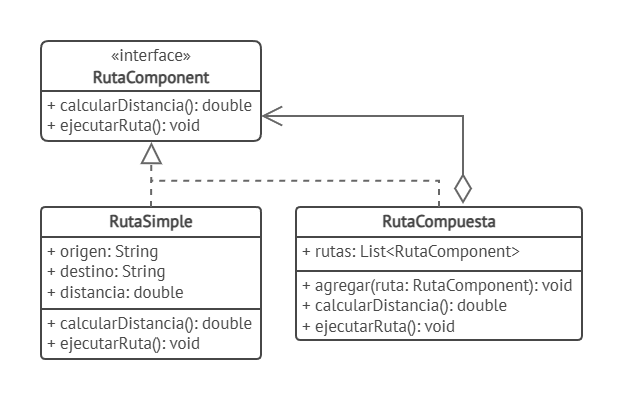

The diagram above was exported from draw.io. Its source (the exported page's mxGraphModel, read from the mxfile embedded in the PNG):
<mxGraphModel dx="1414" dy="783" grid="1" gridSize="10" guides="1" tooltips="1" connect="1" arrows="1" fold="1" page="1" pageScale="1" pageWidth="1169" pageHeight="827" math="0" shadow="0">
  <root>
    <mxCell id="0" />
    <mxCell id="1" parent="0" />
    <mxCell id="Fdm-OKcFPvoWGpVVdBbf-2" parent="1" style="swimlane;fontStyle=1;align=center;verticalAlign=top;childLayout=stackLayout;horizontal=1;startSize=30;horizontalStack=0;resizeParent=1;resizeParentMax=0;resizeLast=0;collapsible=0;marginBottom=0;whiteSpace=wrap;html=1;strokeWidth=2;rounded=1;roundedPerimeter=1;arcSize=5;fontFamily=PT Sans;fontSource=https%3A%2F%2Ffonts.googleapis.com%2Fcss%3Ffamily%3DPT%2BSans;fontColor=#474747;strokeColor=#474747;" value="&lt;font style=&quot;font-size: 17px; line-height: 90%;&quot;&gt;RutaSimple&lt;/font&gt;" vertex="1">
      <mxGeometry height="152" width="220" x="314" y="396" as="geometry" />
    </mxCell>
    <mxCell id="Fdm-OKcFPvoWGpVVdBbf-3" parent="Fdm-OKcFPvoWGpVVdBbf-2" style="text;strokeColor=none;fillColor=none;align=left;verticalAlign=top;spacingLeft=6;spacingRight=4;overflow=hidden;rotatable=0;points=[[0,0.5],[1,0.5]];portConstraint=eastwest;whiteSpace=wrap;html=1;fontFamily=PT Sans;fontSource=https%3A%2F%2Ffonts.googleapis.com%2Fcss%3Ffamily%3DPT%2BSans;fontColor=#474747;spacing=0;spacingTop=-1;" value="&lt;font style=&quot;font-size: 17px;&quot;&gt;+ origen: String&lt;/font&gt;&lt;div&gt;&lt;font style=&quot;font-size: 17px;&quot;&gt;+ destino: String&lt;/font&gt;&lt;/div&gt;&lt;div&gt;&lt;font style=&quot;font-size: 17px;&quot;&gt;+ distancia: double&lt;/font&gt;&lt;/div&gt;" vertex="1">
      <mxGeometry height="68" width="220" y="30" as="geometry" />
    </mxCell>
    <mxCell id="Fdm-OKcFPvoWGpVVdBbf-4" parent="Fdm-OKcFPvoWGpVVdBbf-2" style="line;strokeWidth=2;fillColor=none;align=left;verticalAlign=middle;spacingTop=-1;spacingLeft=3;spacingRight=3;rotatable=0;labelPosition=right;points=[];portConstraint=eastwest;strokeColor=inherit;fontFamily=PT Sans;fontSource=https%3A%2F%2Ffonts.googleapis.com%2Fcss%3Ffamily%3DPT%2BSans;fontColor=#474747;" value="" vertex="1">
      <mxGeometry height="8" width="220" y="98" as="geometry" />
    </mxCell>
    <mxCell id="Fdm-OKcFPvoWGpVVdBbf-5" parent="Fdm-OKcFPvoWGpVVdBbf-2" style="text;strokeColor=none;fillColor=none;align=left;verticalAlign=top;spacingLeft=6;spacingRight=0;overflow=hidden;rotatable=0;points=[[0,0.5],[1,0.5]];portConstraint=eastwest;whiteSpace=wrap;html=1;fontFamily=PT Sans;fontSource=https%3A%2F%2Ffonts.googleapis.com%2Fcss%3Ffamily%3DPT%2BSans;fontColor=#474747;imageWidth=0;imageHeight=0;spacing=0;spacingTop=-5;" value="&lt;span style=&quot;color: rgb(73, 73, 73); font-size: 17px;&quot;&gt;+ calcularDistancia(): double&lt;/span&gt;&lt;div&gt;&lt;span style=&quot;color: rgb(73, 73, 73); font-size: 17px;&quot;&gt;+ ejecutarRuta(): void&lt;/span&gt;&lt;/div&gt;" vertex="1">
      <mxGeometry height="46" width="220" y="106" as="geometry" />
    </mxCell>
    <mxCell id="Fdm-OKcFPvoWGpVVdBbf-20" parent="1" style="swimlane;fontStyle=1;align=center;verticalAlign=top;childLayout=stackLayout;horizontal=1;startSize=50;horizontalStack=0;resizeParent=1;resizeParentMax=0;resizeLast=0;collapsible=0;marginBottom=0;whiteSpace=wrap;html=1;strokeWidth=2;rounded=1;roundedPerimeter=1;arcSize=5;fontFamily=PT Sans;fontSource=https%3A%2F%2Ffonts.googleapis.com%2Fcss%3Ffamily%3DPT%2BSans;fontColor=#474747;strokeColor=#474747;spacing=0;spacingTop=-2;" value="&lt;div style=&quot;line-height: 130%;&quot;&gt;&lt;div&gt;&lt;font style=&quot;font-size: 17px; font-weight: normal; line-height: 130%;&quot;&gt;«interface»&lt;/font&gt;&lt;/div&gt;&lt;font style=&quot;font-size: 17px; line-height: 130%;&quot;&gt;RutaComponent&lt;/font&gt;&lt;/div&gt;" vertex="1">
      <mxGeometry height="100" width="220" x="314" y="230" as="geometry" />
    </mxCell>
    <mxCell id="Fdm-OKcFPvoWGpVVdBbf-23" parent="Fdm-OKcFPvoWGpVVdBbf-20" style="text;strokeColor=none;fillColor=none;align=left;verticalAlign=top;spacingLeft=6;spacingRight=0;overflow=hidden;rotatable=0;points=[[0,0.5],[1,0.5]];portConstraint=eastwest;whiteSpace=wrap;html=1;fontFamily=PT Sans;fontSource=https%3A%2F%2Ffonts.googleapis.com%2Fcss%3Ffamily%3DPT%2BSans;fontColor=#474747;imageWidth=0;imageHeight=0;spacing=0;spacingTop=-1;" value="&lt;span style=&quot;color: rgb(73, 73, 73); font-size: 17px;&quot;&gt;+ calcularDistancia(): double&lt;/span&gt;&lt;div&gt;&lt;span style=&quot;color: rgb(73, 73, 73); font-size: 17px;&quot;&gt;+ ejecutarRuta(): void&lt;/span&gt;&lt;/div&gt;" vertex="1">
      <mxGeometry height="50" width="220" y="50" as="geometry" />
    </mxCell>
    <mxCell id="Fdm-OKcFPvoWGpVVdBbf-24" edge="1" parent="1" source="Fdm-OKcFPvoWGpVVdBbf-2" style="endArrow=block;dashed=1;endFill=0;endSize=17;html=1;rounded=0;strokeWidth=2;strokeColor=#676767;entryX=0.502;entryY=1.02;entryDx=0;entryDy=0;entryPerimeter=0;exitX=0.5;exitY=0;exitDx=0;exitDy=0;" target="Fdm-OKcFPvoWGpVVdBbf-23" value="">
      <mxGeometry relative="1" width="160" as="geometry">
        <mxPoint x="529" y="365.9999999999998" as="sourcePoint" />
        <mxPoint x="689" y="365.9999999999998" as="targetPoint" />
      </mxGeometry>
    </mxCell>
    <mxCell id="Fdm-OKcFPvoWGpVVdBbf-25" parent="1" style="swimlane;fontStyle=1;align=center;verticalAlign=top;childLayout=stackLayout;horizontal=1;startSize=30;horizontalStack=0;resizeParent=1;resizeParentMax=0;resizeLast=0;collapsible=0;marginBottom=0;whiteSpace=wrap;html=1;strokeWidth=2;rounded=1;roundedPerimeter=1;arcSize=5;fontFamily=PT Sans;fontSource=https%3A%2F%2Ffonts.googleapis.com%2Fcss%3Ffamily%3DPT%2BSans;fontColor=#474747;strokeColor=#474747;" value="&lt;font style=&quot;font-size: 17px; line-height: 90%;&quot;&gt;RutaCompuesta&lt;/font&gt;" vertex="1">
      <mxGeometry height="133" width="286" x="569" y="396" as="geometry" />
    </mxCell>
    <mxCell id="Fdm-OKcFPvoWGpVVdBbf-26" parent="Fdm-OKcFPvoWGpVVdBbf-25" style="text;strokeColor=none;fillColor=none;align=left;verticalAlign=top;spacingLeft=6;spacingRight=4;overflow=hidden;rotatable=0;points=[[0,0.5],[1,0.5]];portConstraint=eastwest;whiteSpace=wrap;html=1;fontFamily=PT Sans;fontSource=https%3A%2F%2Ffonts.googleapis.com%2Fcss%3Ffamily%3DPT%2BSans;fontColor=#474747;spacing=0;spacingTop=-1;" value="&lt;span style=&quot;font-size: 17px;&quot;&gt;+ rutas: List&amp;lt;RutaComponent&amp;gt;&lt;/span&gt;" vertex="1">
      <mxGeometry height="30" width="286" y="30" as="geometry" />
    </mxCell>
    <mxCell id="Fdm-OKcFPvoWGpVVdBbf-27" parent="Fdm-OKcFPvoWGpVVdBbf-25" style="line;strokeWidth=2;fillColor=none;align=left;verticalAlign=middle;spacingTop=-1;spacingLeft=3;spacingRight=3;rotatable=0;labelPosition=right;points=[];portConstraint=eastwest;strokeColor=inherit;fontFamily=PT Sans;fontSource=https%3A%2F%2Ffonts.googleapis.com%2Fcss%3Ffamily%3DPT%2BSans;fontColor=#474747;" value="" vertex="1">
      <mxGeometry height="8" width="286" y="60" as="geometry" />
    </mxCell>
    <mxCell id="Fdm-OKcFPvoWGpVVdBbf-28" parent="Fdm-OKcFPvoWGpVVdBbf-25" style="text;strokeColor=none;fillColor=none;align=left;verticalAlign=top;spacingLeft=6;spacingRight=0;overflow=hidden;rotatable=0;points=[[0,0.5],[1,0.5]];portConstraint=eastwest;whiteSpace=wrap;html=1;fontFamily=PT Sans;fontSource=https%3A%2F%2Ffonts.googleapis.com%2Fcss%3Ffamily%3DPT%2BSans;fontColor=#474747;imageWidth=0;imageHeight=0;spacing=0;spacingTop=-5;" value="&lt;div&gt;&lt;span style=&quot;color: rgb(73, 73, 73); font-size: 17px;&quot;&gt;+ agregar(ruta: RutaComponent): void&lt;/span&gt;&lt;/div&gt;&lt;span style=&quot;color: rgb(73, 73, 73); font-size: 17px;&quot;&gt;+ calcularDistancia(): double&lt;/span&gt;&lt;div&gt;&lt;span style=&quot;color: rgb(73, 73, 73); font-size: 17px;&quot;&gt;+ ejecutarRuta(): void&lt;/span&gt;&lt;/div&gt;" vertex="1">
      <mxGeometry height="65" width="286" y="68" as="geometry" />
    </mxCell>
    <mxCell id="Fdm-OKcFPvoWGpVVdBbf-29" edge="1" parent="1" source="Fdm-OKcFPvoWGpVVdBbf-25" style="endArrow=none;dashed=1;endFill=0;endSize=17;html=1;rounded=0;strokeWidth=2;strokeColor=#676767;exitX=0.5;exitY=0;exitDx=0;exitDy=0;edgeStyle=orthogonalEdgeStyle;" value="">
      <mxGeometry relative="1" width="160" x="-0.0032" as="geometry">
        <Array as="points">
          <mxPoint x="712" y="369.70000000000005" />
        </Array>
        <mxPoint x="729" y="381" as="sourcePoint" />
        <mxPoint x="424.22" y="369.72" as="targetPoint" />
      </mxGeometry>
    </mxCell>
    <mxCell id="Fdm-OKcFPvoWGpVVdBbf-30" edge="1" parent="1" source="Fdm-OKcFPvoWGpVVdBbf-25" style="endArrow=open;endFill=0;endSize=17;html=1;rounded=0;strokeWidth=2;strokeColor=#676767;startArrow=diamondThin;startFill=0;startSize=25;exitX=0.584;exitY=-0.023;exitDx=0;exitDy=0;exitPerimeter=0;entryX=1;entryY=0.5;entryDx=0;entryDy=0;edgeStyle=orthogonalEdgeStyle;" target="Fdm-OKcFPvoWGpVVdBbf-23" value="">
      <mxGeometry relative="1" width="160" as="geometry">
        <mxPoint x="649" y="345.9999999999999" as="sourcePoint" />
        <mxPoint x="809" y="345.9999999999999" as="targetPoint" />
      </mxGeometry>
    </mxCell>
  </root>
</mxGraphModel>